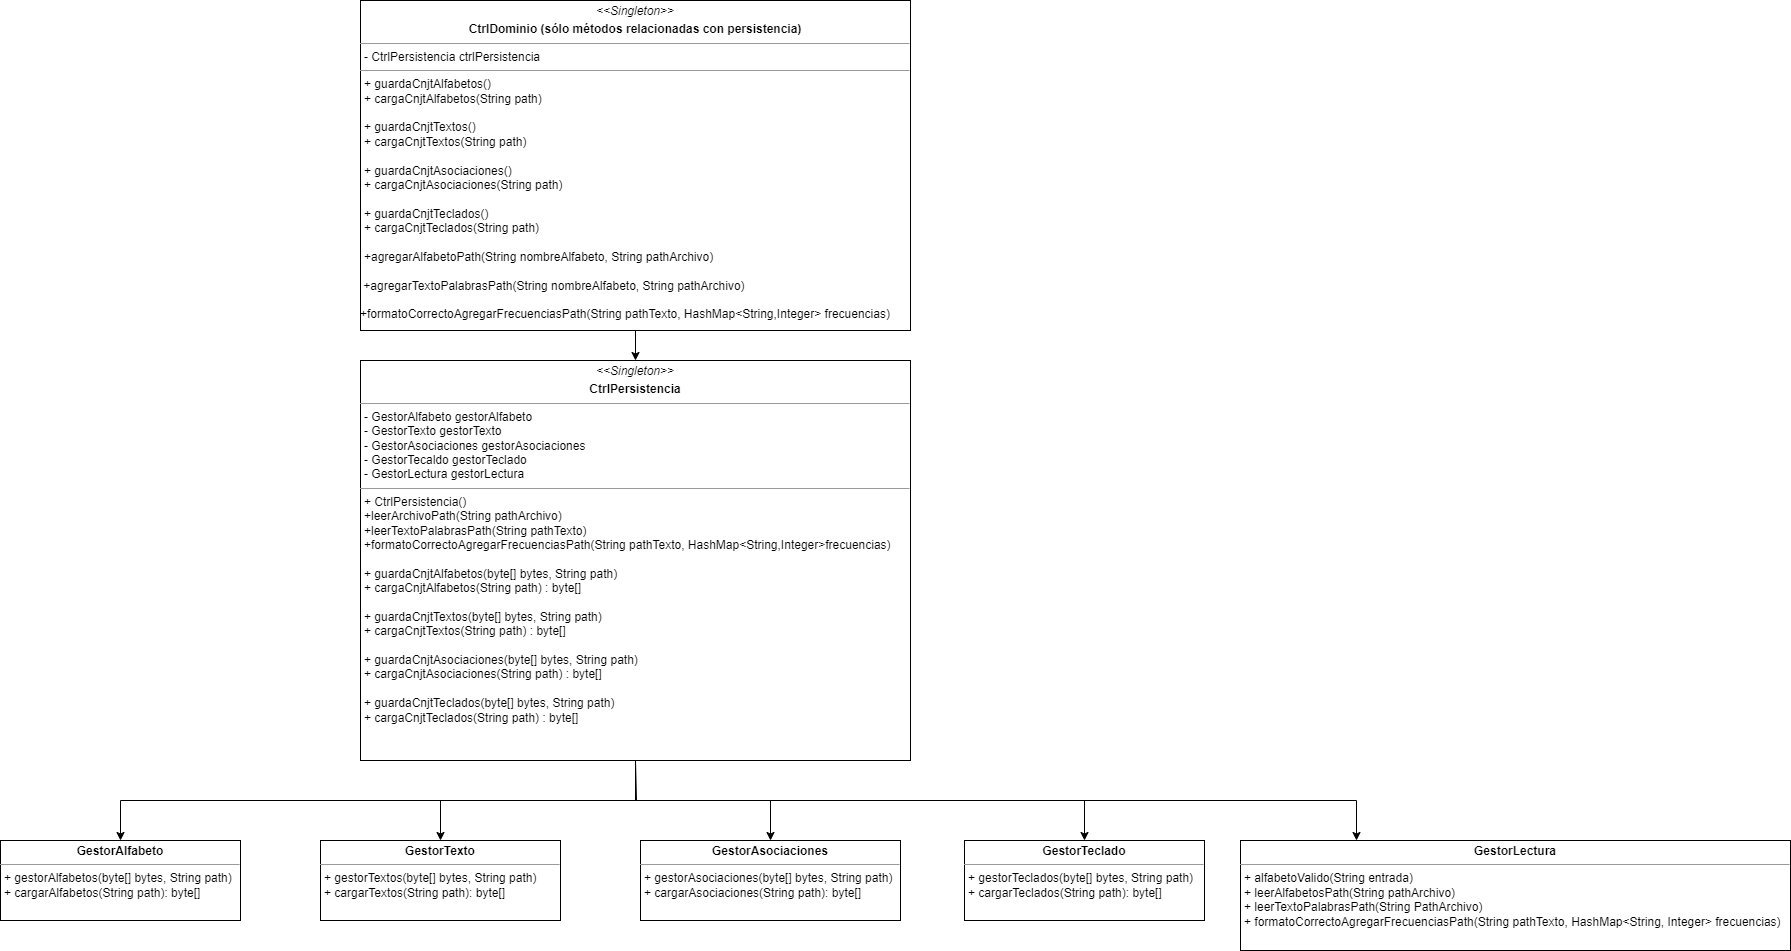

The diagram above was exported from draw.io. Its source (the exported page's mxGraphModel, read from the mxfile embedded in the PNG):
<mxGraphModel dx="2501" dy="738" grid="1" gridSize="10" guides="1" tooltips="1" connect="1" arrows="1" fold="1" page="1" pageScale="1" pageWidth="827" pageHeight="1169" math="0" shadow="0">
  <root>
    <mxCell id="0" />
    <mxCell id="1" parent="0" />
    <mxCell id="jQHATwT-NfGtN6GyXUTd-1" style="edgeStyle=orthogonalEdgeStyle;rounded=0;orthogonalLoop=1;jettySize=auto;html=1;exitX=0.5;exitY=1;exitDx=0;exitDy=0;entryX=0.5;entryY=0;entryDx=0;entryDy=0;" parent="1" source="N_S_WirPlWpQh_bTKK16-1" target="1TtypidF97qUdqtJ6Qv--1" edge="1">
      <mxGeometry relative="1" as="geometry" />
    </mxCell>
    <mxCell id="jQHATwT-NfGtN6GyXUTd-2" style="edgeStyle=orthogonalEdgeStyle;rounded=0;orthogonalLoop=1;jettySize=auto;html=1;exitX=0.5;exitY=1;exitDx=0;exitDy=0;entryX=0.5;entryY=0;entryDx=0;entryDy=0;" parent="1" source="N_S_WirPlWpQh_bTKK16-1" target="1TtypidF97qUdqtJ6Qv--3" edge="1">
      <mxGeometry relative="1" as="geometry" />
    </mxCell>
    <mxCell id="jQHATwT-NfGtN6GyXUTd-3" style="edgeStyle=orthogonalEdgeStyle;rounded=0;orthogonalLoop=1;jettySize=auto;html=1;exitX=0.5;exitY=1;exitDx=0;exitDy=0;entryX=0.5;entryY=0;entryDx=0;entryDy=0;" parent="1" source="N_S_WirPlWpQh_bTKK16-1" target="1TtypidF97qUdqtJ6Qv--2" edge="1">
      <mxGeometry relative="1" as="geometry" />
    </mxCell>
    <mxCell id="jQHATwT-NfGtN6GyXUTd-4" style="edgeStyle=orthogonalEdgeStyle;rounded=0;orthogonalLoop=1;jettySize=auto;html=1;exitX=0.5;exitY=1;exitDx=0;exitDy=0;entryX=0.5;entryY=0;entryDx=0;entryDy=0;" parent="1" source="N_S_WirPlWpQh_bTKK16-1" target="1TtypidF97qUdqtJ6Qv--4" edge="1">
      <mxGeometry relative="1" as="geometry" />
    </mxCell>
    <mxCell id="N_S_WirPlWpQh_bTKK16-1" value="&lt;p style=&quot;margin:0px;margin-top:4px;text-align:center;&quot;&gt;&lt;i style=&quot;border-color: var(--border-color);&quot;&gt;&amp;lt;&amp;lt;Singleton&amp;gt;&amp;gt;&lt;/i&gt;&lt;br style=&quot;border-color: var(--border-color);&quot;&gt;&lt;/p&gt;&lt;p style=&quot;margin:0px;margin-top:4px;text-align:center;&quot;&gt;&lt;b&gt;CtrlPersistencia&lt;/b&gt;&lt;/p&gt;&lt;hr size=&quot;1&quot;&gt;&lt;p style=&quot;margin:0px;margin-left:4px;&quot;&gt;- GestorAlfabeto gestorAlfabeto&lt;br&gt;&lt;/p&gt;&lt;p style=&quot;margin:0px;margin-left:4px;&quot;&gt;- GestorTexto gestorTexto&lt;/p&gt;&lt;p style=&quot;margin:0px;margin-left:4px;&quot;&gt;- GestorAsociaciones gestorAsociaciones&lt;/p&gt;&lt;p style=&quot;margin:0px;margin-left:4px;&quot;&gt;- GestorTecaldo gestorTeclado&lt;/p&gt;&lt;p style=&quot;margin:0px;margin-left:4px;&quot;&gt;- GestorLectura gestorLectura&lt;/p&gt;&lt;hr size=&quot;1&quot;&gt;&lt;p style=&quot;margin:0px;margin-left:4px;&quot;&gt;+ CtrlPersistencia()&lt;/p&gt;&lt;p style=&quot;margin:0px;margin-left:4px;&quot;&gt;+leerArchivoPath(String pathArchivo)&lt;/p&gt;&lt;p style=&quot;margin:0px;margin-left:4px;&quot;&gt;+leerTextoPalabrasPath(String pathTexto)&lt;/p&gt;&lt;p style=&quot;margin:0px;margin-left:4px;&quot;&gt;+formatoCorrectoAgregarFrecuenciasPath(String pathTexto, HashMap&amp;lt;String,Integer&amp;gt;frecuencias)&lt;/p&gt;&lt;p style=&quot;margin:0px;margin-left:4px;&quot;&gt;&lt;br&gt;&lt;/p&gt;&lt;p style=&quot;margin:0px;margin-left:4px;&quot;&gt;+ guardaCnjtAlfabetos(byte[] bytes, String path)&lt;/p&gt;&lt;p style=&quot;margin:0px;margin-left:4px;&quot;&gt;+ cargaCnjtAlfabetos(String path) : byte[]&lt;/p&gt;&lt;p style=&quot;margin:0px;margin-left:4px;&quot;&gt;&lt;br&gt;&lt;/p&gt;&lt;p style=&quot;border-color: var(--border-color); margin: 0px 0px 0px 4px;&quot;&gt;+ guardaCnjtTextos(byte[] bytes, String path)&lt;/p&gt;&lt;p style=&quot;border-color: var(--border-color); margin: 0px 0px 0px 4px;&quot;&gt;+ cargaCnjtTextos(String path) : byte[]&lt;/p&gt;&lt;p style=&quot;border-color: var(--border-color); margin: 0px 0px 0px 4px;&quot;&gt;&lt;br&gt;&lt;/p&gt;&lt;p style=&quot;border-color: var(--border-color); margin: 0px 0px 0px 4px;&quot;&gt;+ guardaCnjtAsociaciones(byte[] bytes, String path)&lt;/p&gt;&lt;p style=&quot;border-color: var(--border-color); margin: 0px 0px 0px 4px;&quot;&gt;+ cargaCnjtAsociaciones(String path) : byte[]&lt;/p&gt;&lt;p style=&quot;border-color: var(--border-color); margin: 0px 0px 0px 4px;&quot;&gt;&lt;br&gt;&lt;/p&gt;&lt;p style=&quot;border-color: var(--border-color); margin: 0px 0px 0px 4px;&quot;&gt;+ guardaCnjtTeclados(byte[] bytes, String path)&lt;/p&gt;&lt;p style=&quot;border-color: var(--border-color); margin: 0px 0px 0px 4px;&quot;&gt;+ cargaCnjtTeclados(String path) : byte[]&lt;/p&gt;&lt;p style=&quot;margin:0px;margin-left:4px;&quot;&gt;&lt;br&gt;&lt;/p&gt;" style="verticalAlign=top;align=left;overflow=fill;fontSize=12;fontFamily=Helvetica;html=1;whiteSpace=wrap;" parent="1" vertex="1">
      <mxGeometry x="170" y="360" width="550" height="400" as="geometry" />
    </mxCell>
    <mxCell id="1TtypidF97qUdqtJ6Qv--1" value="&lt;p style=&quot;margin:0px;margin-top:4px;text-align:center;&quot;&gt;&lt;b&gt;GestorAlfabeto&lt;/b&gt;&lt;/p&gt;&lt;hr size=&quot;1&quot;&gt;&lt;p style=&quot;margin:0px;margin-left:4px;&quot;&gt;+ gestorAlfabetos(byte[] bytes, String path)&lt;/p&gt;&lt;p style=&quot;margin:0px;margin-left:4px;&quot;&gt;+ cargarAlfabetos(String path): byte[]&lt;/p&gt;&lt;p style=&quot;margin:0px;margin-left:4px;&quot;&gt;&lt;br&gt;&lt;/p&gt;" style="verticalAlign=top;align=left;overflow=fill;fontSize=12;fontFamily=Helvetica;html=1;whiteSpace=wrap;" parent="1" vertex="1">
      <mxGeometry x="-190" y="840" width="240" height="80" as="geometry" />
    </mxCell>
    <mxCell id="1TtypidF97qUdqtJ6Qv--2" value="&lt;p style=&quot;margin:0px;margin-top:4px;text-align:center;&quot;&gt;&lt;b&gt;GestorAsociaciones&lt;/b&gt;&lt;/p&gt;&lt;hr size=&quot;1&quot;&gt;&lt;p style=&quot;margin:0px;margin-left:4px;&quot;&gt;+ gestorAsociaciones(byte[] bytes, String path)&lt;/p&gt;&lt;p style=&quot;margin:0px;margin-left:4px;&quot;&gt;+ cargarAsociaciones(String path): byte[]&lt;/p&gt;&lt;p style=&quot;margin:0px;margin-left:4px;&quot;&gt;&lt;br&gt;&lt;/p&gt;" style="verticalAlign=top;align=left;overflow=fill;fontSize=12;fontFamily=Helvetica;html=1;whiteSpace=wrap;" parent="1" vertex="1">
      <mxGeometry x="450" y="840" width="260" height="80" as="geometry" />
    </mxCell>
    <mxCell id="1TtypidF97qUdqtJ6Qv--3" value="&lt;p style=&quot;margin:0px;margin-top:4px;text-align:center;&quot;&gt;&lt;b&gt;GestorTexto&lt;/b&gt;&lt;/p&gt;&lt;hr size=&quot;1&quot;&gt;&lt;p style=&quot;margin:0px;margin-left:4px;&quot;&gt;+ gestorTextos(byte[] bytes, String path)&lt;/p&gt;&lt;p style=&quot;margin:0px;margin-left:4px;&quot;&gt;+ cargarTextos(String path): byte[]&lt;/p&gt;&lt;p style=&quot;margin:0px;margin-left:4px;&quot;&gt;&lt;br&gt;&lt;/p&gt;" style="verticalAlign=top;align=left;overflow=fill;fontSize=12;fontFamily=Helvetica;html=1;whiteSpace=wrap;" parent="1" vertex="1">
      <mxGeometry x="130" y="840" width="240" height="80" as="geometry" />
    </mxCell>
    <mxCell id="1TtypidF97qUdqtJ6Qv--4" value="&lt;p style=&quot;margin:0px;margin-top:4px;text-align:center;&quot;&gt;&lt;b&gt;GestorTeclado&lt;/b&gt;&lt;/p&gt;&lt;hr size=&quot;1&quot;&gt;&lt;p style=&quot;margin:0px;margin-left:4px;&quot;&gt;+ gestorTeclados(byte[] bytes, String path)&lt;/p&gt;&lt;p style=&quot;margin:0px;margin-left:4px;&quot;&gt;+ cargarTeclados(String path): byte[]&lt;/p&gt;&lt;p style=&quot;margin:0px;margin-left:4px;&quot;&gt;&lt;br&gt;&lt;/p&gt;" style="verticalAlign=top;align=left;overflow=fill;fontSize=12;fontFamily=Helvetica;html=1;whiteSpace=wrap;" parent="1" vertex="1">
      <mxGeometry x="774" y="840" width="240" height="80" as="geometry" />
    </mxCell>
    <mxCell id="jQHATwT-NfGtN6GyXUTd-9" style="edgeStyle=orthogonalEdgeStyle;rounded=0;orthogonalLoop=1;jettySize=auto;html=1;exitX=0.5;exitY=1;exitDx=0;exitDy=0;entryX=0.5;entryY=0;entryDx=0;entryDy=0;" parent="1" source="jQHATwT-NfGtN6GyXUTd-7" target="N_S_WirPlWpQh_bTKK16-1" edge="1">
      <mxGeometry relative="1" as="geometry" />
    </mxCell>
    <mxCell id="jQHATwT-NfGtN6GyXUTd-7" value="&lt;p style=&quot;margin:0px;margin-top:4px;text-align:center;&quot;&gt;&lt;i style=&quot;border-color: var(--border-color);&quot;&gt;&amp;lt;&amp;lt;Singleton&amp;gt;&amp;gt;&lt;/i&gt;&lt;br style=&quot;border-color: var(--border-color);&quot;&gt;&lt;/p&gt;&lt;p style=&quot;margin:0px;margin-top:4px;text-align:center;&quot;&gt;&lt;b&gt;CtrlDominio (sólo métodos relacionadas con persistencia)&lt;/b&gt;&lt;/p&gt;&lt;hr size=&quot;1&quot;&gt;&lt;p style=&quot;margin:0px;margin-left:4px;&quot;&gt;- CtrlPersistencia ctrlPersistencia&lt;br&gt;&lt;/p&gt;&lt;hr size=&quot;1&quot;&gt;&lt;p style=&quot;margin:0px;margin-left:4px;&quot;&gt;&lt;span style=&quot;background-color: initial;&quot;&gt;+ guardaCnjtAlfabetos()&lt;/span&gt;&lt;br&gt;&lt;/p&gt;&lt;p style=&quot;margin:0px;margin-left:4px;&quot;&gt;+ cargaCnjtAlfabetos(String path)&lt;/p&gt;&lt;p style=&quot;margin:0px;margin-left:4px;&quot;&gt;&lt;br&gt;&lt;/p&gt;&lt;p style=&quot;border-color: var(--border-color); margin: 0px 0px 0px 4px;&quot;&gt;+ guardaCnjtTextos()&lt;/p&gt;&lt;p style=&quot;border-color: var(--border-color); margin: 0px 0px 0px 4px;&quot;&gt;+ cargaCnjtTextos(String path)&lt;/p&gt;&lt;p style=&quot;border-color: var(--border-color); margin: 0px 0px 0px 4px;&quot;&gt;&lt;br&gt;&lt;/p&gt;&lt;p style=&quot;border-color: var(--border-color); margin: 0px 0px 0px 4px;&quot;&gt;+ guardaCnjtAsociaciones()&lt;/p&gt;&lt;p style=&quot;border-color: var(--border-color); margin: 0px 0px 0px 4px;&quot;&gt;+ cargaCnjtAsociaciones(String path)&lt;/p&gt;&lt;p style=&quot;border-color: var(--border-color); margin: 0px 0px 0px 4px;&quot;&gt;&lt;br&gt;&lt;/p&gt;&lt;p style=&quot;border-color: var(--border-color); margin: 0px 0px 0px 4px;&quot;&gt;+ guardaCnjtTeclados()&lt;/p&gt;&lt;p style=&quot;border-color: var(--border-color); margin: 0px 0px 0px 4px;&quot;&gt;+ cargaCnjtTeclados(String path)&lt;/p&gt;&lt;p style=&quot;border-color: var(--border-color); margin: 0px 0px 0px 4px;&quot;&gt;&lt;br&gt;&lt;/p&gt;&lt;p style=&quot;border-color: var(--border-color); margin: 0px 0px 0px 4px;&quot;&gt;+agregarAlfabetoPath(String nombreAlfabeto, String pathArchivo)&lt;span style=&quot;background-color: initial;&quot;&gt;&amp;nbsp;&lt;/span&gt;&lt;/p&gt;&lt;p style=&quot;border-color: var(--border-color); margin: 0px 0px 0px 4px;&quot;&gt;&lt;span style=&quot;background-color: initial;&quot;&gt;&lt;br&gt;&lt;/span&gt;&lt;/p&gt;&amp;nbsp;+agregarTextoPalabrasPath(String nombreAlfabeto, String pathArchivo)&lt;br&gt;&lt;br&gt;+formatoCorrectoAgregarFrecuenciasPath(String pathTexto, HashMap&amp;lt;String,Integer&amp;gt; frecuencias)" style="verticalAlign=top;align=left;overflow=fill;fontSize=12;fontFamily=Helvetica;html=1;whiteSpace=wrap;" parent="1" vertex="1">
      <mxGeometry x="170" width="550" height="330" as="geometry" />
    </mxCell>
    <mxCell id="GzjDtwlLEzyE3ixrlccM-1" value="&lt;p style=&quot;margin:0px;margin-top:4px;text-align:center;&quot;&gt;&lt;b&gt;GestorLectura&lt;/b&gt;&lt;/p&gt;&lt;hr size=&quot;1&quot;&gt;&lt;p style=&quot;margin:0px;margin-left:4px;&quot;&gt;+ alfabetoValido(String entrada)&lt;/p&gt;&lt;p style=&quot;margin:0px;margin-left:4px;&quot;&gt;+ leerAlfabetosPath(String pathArchivo)&lt;/p&gt;&lt;p style=&quot;margin:0px;margin-left:4px;&quot;&gt;+ leerTextoPalabrasPath(String PathArchivo)&lt;/p&gt;&lt;p style=&quot;margin:0px;margin-left:4px;&quot;&gt;+ formatoCorrectoAgregarFrecuenciasPath(String pathTexto, HashMap&amp;lt;String, Integer&amp;gt; frecuencias)&lt;/p&gt;&lt;p style=&quot;margin:0px;margin-left:4px;&quot;&gt;&lt;br&gt;&lt;/p&gt;" style="verticalAlign=top;align=left;overflow=fill;fontSize=12;fontFamily=Helvetica;html=1;whiteSpace=wrap;" parent="1" vertex="1">
      <mxGeometry x="1050" y="840" width="550" height="110" as="geometry" />
    </mxCell>
    <mxCell id="GzjDtwlLEzyE3ixrlccM-2" value="" style="endArrow=classic;html=1;rounded=0;exitX=0.5;exitY=1;exitDx=0;exitDy=0;" parent="1" source="N_S_WirPlWpQh_bTKK16-1" edge="1">
      <mxGeometry width="50" height="50" relative="1" as="geometry">
        <mxPoint x="451" y="760" as="sourcePoint" />
        <mxPoint x="1166" y="840" as="targetPoint" />
        <Array as="points">
          <mxPoint x="446" y="800" />
          <mxPoint x="1166" y="800" />
        </Array>
      </mxGeometry>
    </mxCell>
  </root>
</mxGraphModel>